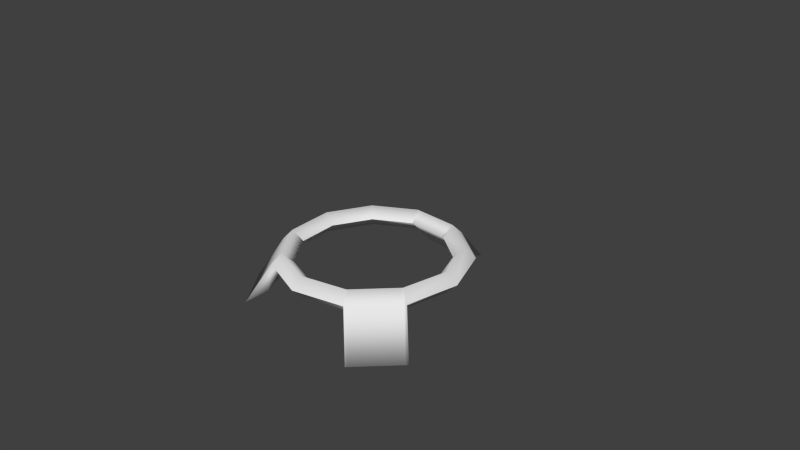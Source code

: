 # Source: DashRing.blend  (saved by Blender 2.76.0; exported with 4.5.12 LTS)
import bpy
from mathutils import Matrix  # noqa: F401  (used for matrix-valued properties, if any)

bpy.ops.wm.read_factory_settings(use_empty=True)
scene = bpy.context.scene
scene.name = 'Scene'

# ---- collections
col_collection_1 = bpy.data.collections.new('Collection 1'); scene.collection.children.link(col_collection_1)

# ---- world
world_world = bpy.data.worlds.new('World'); scene.world = world_world
world_world.color = (0.05088, 0.05088, 0.05088)
world_world.use_sun_shadow = False
world_world.sun_shadow_jitter_overblur = 0.0
world_world.cycles.sampling_method = 'MANUAL'
world_world.cycles.sample_map_resolution = 256

# ---- cameras
cam_camera = bpy.data.cameras.new('Camera')
cam_camera.clip_end = 100.0
cam_camera.lens = 35.0
cam_camera.sensor_width = 32.0
cam_camera.sensor_height = 18.0
cam_camera.ortho_scale = 7.314
cam_camera.dof.focus_distance = 0.0
cam_camera.dof.aperture_fstop = 128.0

# ---- meshes
me_torus_003 = bpy.data.meshes.new('Torus.003')
me_torus_003.from_pydata([(0.3711, 1.256, -7.089e-07), (0.33, 1.117, -0.145), (0.2889, 0.9782, -5.52e-07), (0.33, 1.117, 0.145), (0.9914, 0.8563, -4.832e-07), (0.8817, 0.7615, -0.145), (0.7719, 0.6667, -3.762e-07), (1.297, 0.1844, -1.04e-07), (1.153, 0.164, -0.145), (1.01, 0.1436, -8.1e-08), (1.191, -0.5461, 3.081e-07), (1.059, -0.4856, -0.145), (0.9272, -0.4252, 2.399e-07), (1.059, -0.4856, 0.145), (0.7065, -1.103, 6.225e-07), (0.6283, -0.9811, -0.145), (0.5501, -0.859, 4.847e-07), (0.6283, -0.9811, 0.145), (0.0003417, -1.165, -0.145), (0.0002992, -1.02, 5.755e-07), (-0.000328, 1.118, -0.145), (-0.0003688, 1.257, -7.092e-07), (-0.0002872, 0.9787, -5.522e-07), (-0.000328, 1.118, 0.145), (1.48, -0.7974, -0.5773), (0.9956, -1.354, -0.5773), (0.794, -1.127, -0.4131), (1.225, -0.6312, -0.4131), (3.107e-05, 1.346, -0.4027), (0.3304, 1.345, -0.4027), (0.3717, 1.67, -0.5109), (0.0002229, 1.67, -0.5109), (0.7248, -1.082, 6.106e-07), (0.5644, -0.8425, 4.754e-07), (0.6446, -0.9623, 0.145), (0.6446, -0.9623, -0.145), (1.014, -1.333, -0.5773), (0.8103, -1.108, -0.4131), (1.167, -0.5739, 3.238e-07), (0.9083, -0.4469, 2.522e-07), (1.037, -0.5104, 0.145), (1.037, -0.5104, -0.145), (1.456, -0.8252, -0.5773), (1.203, -0.6559, -0.4131), (0.2975, 1.117, -0.145), (0.3346, 1.256, -7.089e-07), (0.2605, 0.9783, -5.52e-07), (0.2975, 1.117, 0.145), (0.2979, 1.345, -0.4027), (0.3352, 1.67, -0.5109), (0.7065, -1.103, 6.225e-07), (0.6283, -0.9811, -0.145), (0.0003843, -1.31, 7.392e-07), (0.0003417, -1.165, -0.145), (0.3711, 1.256, -7.089e-07), (0.2889, 0.9782, -5.52e-07), (0.33, 1.117, 0.145), (0.9914, 0.8563, -4.832e-07), (0.7719, 0.6667, -3.762e-07), (0.8817, 0.7615, 0.145), (1.297, 0.1844, -1.04e-07), (1.01, 0.1436, -8.1e-08), (1.153, 0.164, 0.145), (1.191, -0.5461, 3.081e-07), (0.9272, -0.4252, 2.399e-07), (1.059, -0.4856, 0.145), (0.7065, -1.103, 6.225e-07), (0.5501, -0.859, 4.847e-07), (0.6283, -0.9811, 0.145), (0.0003843, -1.31, 7.392e-07), (0.0002992, -1.02, 5.755e-07), (0.0003417, -1.165, 0.145)], [], [(44, 20, 28, 48), (44, 1, 2, 46), (46, 2, 3, 47), (47, 3, 0, 45), (0, 4, 5, 1), (1, 5, 6, 2), (4, 7, 8, 5), (5, 8, 9, 6), (7, 10, 11, 8), (8, 11, 12, 9), (32, 14, 25, 36), (35, 15, 16, 33), (33, 16, 17, 34), (34, 17, 14, 32), (15, 18, 19, 16), (36, 25, 26, 37), (14, 15, 26, 25), (11, 10, 24, 27), (41, 11, 27, 43), (49, 30, 29, 48), (0, 1, 29, 30), (45, 0, 30, 49), (15, 35, 37, 26), (42, 36, 37, 43), (40, 34, 32, 38), (39, 33, 34, 40), (41, 35, 33, 39), (38, 32, 36, 42), (10, 38, 42, 24), (11, 41, 39, 12), (12, 39, 40, 13), (13, 40, 38, 10), (24, 42, 43, 27), (35, 41, 43, 37), (21, 45, 49, 31), (31, 49, 48, 28), (23, 47, 45, 21), (22, 46, 47, 23), (20, 44, 46, 22), (1, 44, 48, 29), (50, 52, 53, 51), (55, 58, 59, 56), (56, 59, 57, 54), (58, 61, 62, 59), (59, 62, 60, 57), (61, 64, 65, 62), (62, 65, 63, 60), (67, 70, 71, 68), (68, 71, 69, 66)])
me_torus_003.polygons.foreach_set('use_smooth', [True] * 49)
_uv = me_torus_003.uv_layers.new(name='UVMap')
_uv.uv.foreach_set('vector', [-0.01079, 0.7868, 0.4918, 0.7861, 0.4917, 0.4571, -0.01079, 0.4577, 0.009921, 0.5695, 0.02073, 0.5695, 0.02073, 0.5803, 0.009921, 0.5803, 0.009921, 0.5695, 0.02073, 0.5695, 0.02073, 0.5803, 0.009921, 0.5803, 0.009921, 0.5695, 0.02073, 0.5695, 0.02073, 0.5803, 0.009921, 0.5803, 1.0, 0.9975, 0.6746, 0.9976, 0.673, 0.5213, 0.9994, 0.5201, 0.0, 0.0, 1.0, 0.0, 1.0, 0.4969, 0.0, 0.4969, 0.6746, 0.9976, 0.249, 0.9976, 0.2517, 0.5213, 0.673, 0.5213, 0.0, 0.0, 1.0, 0.0, 1.0, 0.4969, 0.0, 0.4969, 0.249, 0.9976, 0.01537, 0.9976, 0.01328, 0.5223, 0.2517, 0.5213, 0.0, 0.0, 1.0, 0.0, 1.0, 0.4969, 0.0, 0.4969, 0.009921, 0.5695, 0.02073, 0.5695, 0.02073, 0.5803, 0.009921, 0.5803, 0.009921, 0.5695, 0.02073, 0.5695, 0.02073, 0.5803, 0.009921, 0.5803, 0.009921, 0.5695, 0.02073, 0.5695, 0.02073, 0.5803, 0.009921, 0.5803, 0.009921, 0.5695, 0.02073, 0.5695, 0.02073, 0.5803, 0.009921, 0.5803, 0.0, 0.0, 1.0, 0.0, 1.0, 0.4969, 0.0, 0.4969, 0.009921, 0.5695, 0.02073, 0.5695, 0.02073, 0.5803, 0.009921, 0.5803, 0.009921, 0.5695, 0.02073, 0.5695, 0.02073, 0.5803, 0.009921, 0.5803, 0.009921, 0.5695, 0.02073, 0.5695, 0.02073, 0.5803, 0.009921, 0.5803, 0.009921, 0.5695, 0.02073, 0.5695, 0.02073, 0.5803, 0.009921, 0.5803, 0.009921, 0.5695, 0.02073, 0.5695, 0.02073, 0.5803, 0.009921, 0.5803, 0.009921, 0.5695, 0.02073, 0.5695, 0.02073, 0.5803, 0.009921, 0.5803, 0.009921, 0.5695, 0.02073, 0.5695, 0.02073, 0.5803, 0.009921, 0.5803, 0.009921, 0.5695, 0.02073, 0.5695, 0.02073, 0.5803, 0.009921, 0.5803, 0.005454, 0.126, 1.002, 0.1248, 1.001, 0.464, 0.005466, 0.4651, 1.002, 0.2812, 0.005751, 0.2822, 0.005464, 0.4388, 1.002, 0.4375, 1.002, 0.1248, 0.006038, 0.1257, 0.005751, 0.2822, 1.002, 0.2812, 0.005465, 0.7131, 1.001, 0.7121, 1.001, 0.8686, 0.005477, 0.8695, 1.002, 0.4375, 0.005464, 0.4388, 0.005453, 0.8695, 1.002, 0.8683, 0.009921, 0.5695, 0.02073, 0.5695, 0.02073, 0.5803, 0.009921, 0.5803, 0.009921, 0.5695, 0.02073, 0.5695, 0.02073, 0.5803, 0.009921, 0.5803, 0.009921, 0.5695, 0.02073, 0.5695, 0.02073, 0.5803, 0.009921, 0.5803, 0.009921, 0.5695, 0.02073, 0.5695, 0.02073, 0.5803, 0.009921, 0.5803, 0.009921, 0.5695, 0.02073, 0.5695, 0.02073, 0.5803, 0.009921, 0.5803, 1.001, 0.7121, 0.005465, 0.7131, 0.005466, 0.4651, 1.001, 0.464, 0.4918, 0.3903, -0.01084, 0.3896, -0.01084, 0.987, 0.4916, 0.9877, 0.4916, -0.01227, -0.01084, -0.01151, -0.01079, 0.4577, 0.4917, 0.4571, 0.4918, 0.1893, -0.01079, 0.1886, -0.01084, 0.3896, 0.4918, 0.3903, 0.4918, -0.01168, -0.01074, -0.01227, -0.01079, 0.1886, 0.4918, 0.1893, 0.4918, 0.7861, -0.01079, 0.7868, -0.01074, 0.9877, 0.4918, 0.9871, 0.009921, 0.5695, 0.02073, 0.5695, 0.02073, 0.5803, 0.009921, 0.5803, 0.01069, 0.5156, 0.3233, 0.5156, 0.3233, 1.0, 0.01069, 1.0, 0.01052, 0.5064, 0.3479, 0.506, 0.3464, 0.9881, 0.008603, 0.9878, 0.9916, 0.9935, 0.6538, 0.9932, 0.6553, 0.51, 0.9935, 0.5093, 0.3479, 0.506, 0.7423, 0.506, 0.7477, 0.9881, 0.3464, 0.9881, 0.6538, 0.9932, 0.2525, 0.9932, 0.2472, 0.51, 0.6553, 0.51, 0.7423, 0.506, 0.9916, 0.5061, 0.9892, 0.9881, 0.7477, 0.9881, 0.2525, 0.9932, 0.01101, 0.9933, 0.01341, 0.51, 0.2472, 0.51, 0.0, 0.4862, 0.7047, 0.4862, 0.7047, 0.9262, 0.0, 0.9262, 0.9852, 0.94, 0.2805, 0.94, 0.2805, 0.4862, 0.9852, 0.4862])
me_torus_003.use_remesh_preserve_volume = False
me_torus_003.use_remesh_preserve_attributes = False
me_torus_003.use_mirror_vertex_groups = False
me_torus_003.update()

# ---- objects
ob_torus_003 = bpy.data.objects.new('Torus.003', me_torus_003)
ob_camera = bpy.data.objects.new('Camera', cam_camera)

# ---- transforms, parenting, visibility, modifiers, constraints
ob_torus_003.location = (0.0, 0.0, 0.0)
ob_torus_003.lineart.crease_threshold = 0.0
_m = ob_torus_003.modifiers.new('Mirror', 'MIRROR')
_m.merge_threshold = 0.01
ob_camera.location = (7.481, -6.508, 5.344)
ob_camera.rotation_euler = (1.109, 0.01082, 0.8149)
ob_camera.lock_rotations_4d = False
ob_camera.empty_display_type = 'ARROWS'
ob_camera.color = (0.0, 0.0, 0.0, 0.0)
ob_camera.display_type = 'WIRE'
ob_camera.lineart.crease_threshold = 0.0

# ---- collection membership
col_collection_1.objects.link(ob_torus_003)
col_collection_1.objects.link(ob_camera)

# ---- scene / render settings (as saved in the file)
scene.camera = ob_camera
scene.frame_start = 1; scene.frame_end = 250; scene.frame_set(1)
scene.render.engine = 'BLENDER_EEVEE_NEXT'
scene.render.resolution_percentage = 50
scene.render.fps = 60
scene.render.dither_intensity = 0.0
scene.cycles.use_denoising = False
scene.cycles.samples = 10
scene.cycles.sampling_pattern = 'TABULATED_SOBOL'
scene.cycles.light_sampling_threshold = 0.0
scene.cycles.use_adaptive_sampling = False
scene.cycles.use_light_tree = False
scene.cycles.blur_glossy = 0.0
scene.cycles.pixel_filter_type = 'GAUSSIAN'
scene.cycles.sample_clamp_indirect = 0.0
scene.view_settings.view_transform = 'Standard'
bpy.context.view_layer.update()

# ---- added for rendering (the .blend has no usable light): sun
light_auto_sun = bpy.data.lights.new('AutoSun', 'SUN')
light_auto_sun.energy = 3.0
light_auto_sun.angle = 0.0523599
ob_auto_sun = bpy.data.objects.new('AutoSun', light_auto_sun)
scene.collection.objects.link(ob_auto_sun)
ob_auto_sun.rotation_euler = (0.872665, 0.174533, 0.523599)
bpy.context.view_layer.update()
